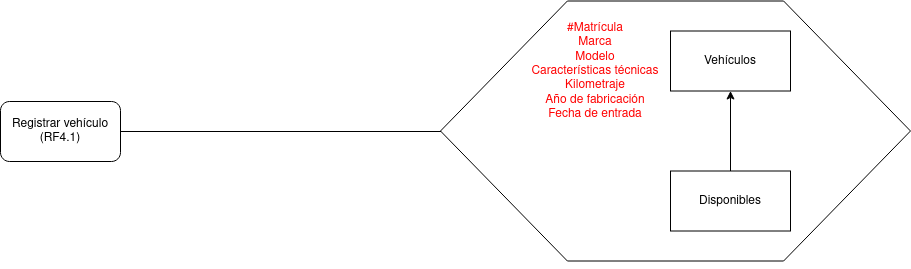

The diagram above was exported from draw.io. Its source (the exported page's mxGraphModel, read from the mxfile embedded in the PNG):
<mxGraphModel dx="1364" dy="793" grid="1" gridSize="10" guides="1" tooltips="1" connect="1" arrows="1" fold="1" page="1" pageScale="1" pageWidth="1169" pageHeight="827" math="0" shadow="0">
  <root>
    <mxCell id="0" />
    <mxCell id="1" parent="0" />
    <mxCell id="RS7jofMSSjvTxKqlvYMV-2" value="" style="verticalLabelPosition=bottom;verticalAlign=top;html=1;shape=hexagon;perimeter=hexagonPerimeter2;arcSize=6;size=0.27;" parent="1" vertex="1">
      <mxGeometry x="540" y="154.5" width="470" height="260" as="geometry" />
    </mxCell>
    <mxCell id="RS7jofMSSjvTxKqlvYMV-5" style="edgeStyle=orthogonalEdgeStyle;rounded=0;orthogonalLoop=1;jettySize=auto;html=1;exitX=1;exitY=0.5;exitDx=0;exitDy=0;endArrow=none;endFill=0;" parent="1" source="RS7jofMSSjvTxKqlvYMV-3" target="RS7jofMSSjvTxKqlvYMV-2" edge="1">
      <mxGeometry relative="1" as="geometry">
        <Array as="points">
          <mxPoint x="220" y="285" />
        </Array>
      </mxGeometry>
    </mxCell>
    <mxCell id="RS7jofMSSjvTxKqlvYMV-3" value="&lt;div&gt;Registrar vehículo&lt;/div&gt;&lt;div&gt;(RF4.1)&lt;br&gt;&lt;/div&gt;" style="rounded=1;whiteSpace=wrap;html=1;" parent="1" vertex="1">
      <mxGeometry x="100" y="255" width="120" height="60" as="geometry" />
    </mxCell>
    <mxCell id="RS7jofMSSjvTxKqlvYMV-4" value="Vehículos" style="rounded=0;whiteSpace=wrap;html=1;" parent="1" vertex="1">
      <mxGeometry x="770" y="184.5" width="120" height="60" as="geometry" />
    </mxCell>
    <mxCell id="RS7jofMSSjvTxKqlvYMV-6" value="&lt;div&gt;&lt;font color=&quot;#FF0000&quot;&gt;#Matrícula&lt;/font&gt;&lt;/div&gt;&lt;div&gt;&lt;font color=&quot;#FF0000&quot;&gt;Marca&lt;/font&gt;&lt;/div&gt;&lt;div&gt;&lt;font color=&quot;#FF0000&quot;&gt;Modelo&lt;/font&gt;&lt;/div&gt;&lt;div&gt;&lt;font color=&quot;#FF0000&quot;&gt;Características técnicas&lt;/font&gt;&lt;/div&gt;&lt;div&gt;&lt;font color=&quot;#FF0000&quot;&gt;Kilometraje&lt;/font&gt;&lt;/div&gt;&lt;div&gt;&lt;font color=&quot;#FF0000&quot;&gt;Año de fabricación&lt;/font&gt;&lt;/div&gt;&lt;div&gt;&lt;font color=&quot;#FF0000&quot;&gt;Fecha de entrada&lt;/font&gt;&lt;/div&gt;" style="text;html=1;strokeColor=none;fillColor=none;align=center;verticalAlign=middle;whiteSpace=wrap;rounded=0;" parent="1" vertex="1">
      <mxGeometry x="610" y="184.5" width="170" height="80" as="geometry" />
    </mxCell>
    <mxCell id="dB2p68tewWMMR1NuqIx5-2" style="edgeStyle=orthogonalEdgeStyle;rounded=0;orthogonalLoop=1;jettySize=auto;html=1;exitX=0.5;exitY=1;exitDx=0;exitDy=0;" parent="1" source="RS7jofMSSjvTxKqlvYMV-2" target="RS7jofMSSjvTxKqlvYMV-2" edge="1">
      <mxGeometry relative="1" as="geometry" />
    </mxCell>
    <mxCell id="obfe-b3Su0RGDdvPdgmn-4" style="edgeStyle=orthogonalEdgeStyle;rounded=0;orthogonalLoop=1;jettySize=auto;html=1;exitX=0.5;exitY=0;exitDx=0;exitDy=0;entryX=0.5;entryY=1;entryDx=0;entryDy=0;" edge="1" parent="1" source="obfe-b3Su0RGDdvPdgmn-3" target="RS7jofMSSjvTxKqlvYMV-4">
      <mxGeometry relative="1" as="geometry" />
    </mxCell>
    <mxCell id="obfe-b3Su0RGDdvPdgmn-3" value="Disponibles" style="rounded=0;whiteSpace=wrap;html=1;" vertex="1" parent="1">
      <mxGeometry x="770" y="324.5" width="120" height="60" as="geometry" />
    </mxCell>
  </root>
</mxGraphModel>